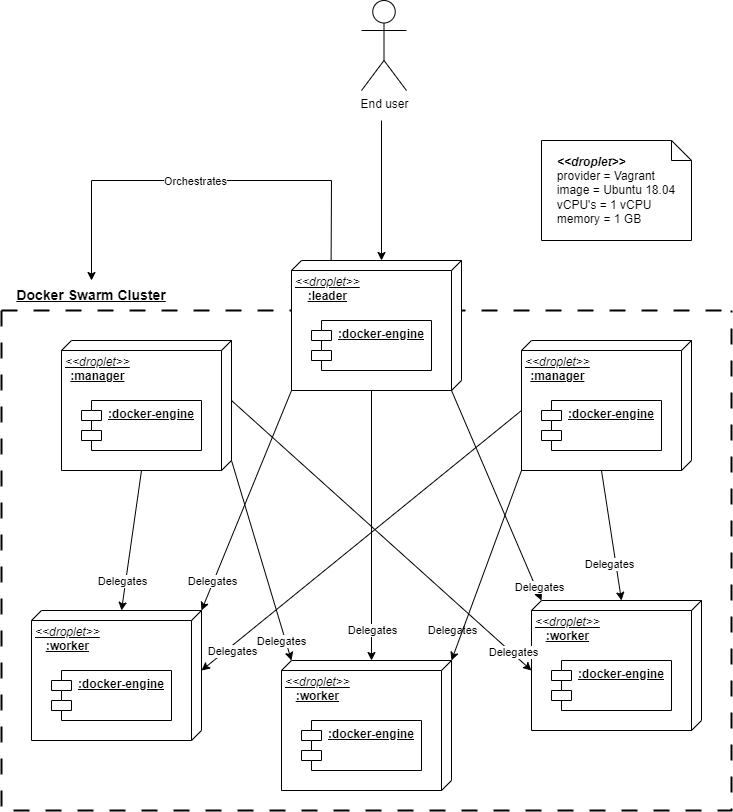

The diagram above was exported from draw.io. Its source (the exported page's mxGraphModel, read from the mxfile embedded in the PNG):
<mxGraphModel dx="1506" dy="2656" grid="1" gridSize="10" guides="1" tooltips="1" connect="1" arrows="1" fold="1" page="1" pageScale="1" pageWidth="827" pageHeight="1169" math="0" shadow="0">
  <root>
    <mxCell id="0" />
    <mxCell id="1" parent="0" />
    <mxCell id="zzG7--tD7Q2KPXz5oaP5-80" value="" style="swimlane;startSize=0;strokeWidth=2;dashed=1;dashPattern=8 8;" vertex="1" parent="1">
      <mxGeometry x="1350" y="-110" width="730" height="500" as="geometry" />
    </mxCell>
    <mxCell id="RGzH9FZQZOFzf2Un8pL5-76" value="&lt;div align=&quot;justify&quot;&gt;&lt;b&gt;&lt;i&gt;&amp;lt;&amp;lt;droplet&amp;gt;&amp;gt;&lt;/i&gt;&lt;/b&gt;&lt;br&gt;&lt;/div&gt;&lt;div align=&quot;justify&quot;&gt;provider = Vagrant&lt;/div&gt;&lt;div align=&quot;justify&quot;&gt;image = Ubuntu 18.04&lt;/div&gt;&lt;div align=&quot;justify&quot;&gt;vCPU's = 1 vCPU&lt;/div&gt;&lt;div align=&quot;justify&quot;&gt;memory = 1 GB&lt;/div&gt;" style="shape=note;size=20;whiteSpace=wrap;html=1;" parent="1" vertex="1">
      <mxGeometry x="1890" y="-280" width="150" height="100" as="geometry" />
    </mxCell>
    <mxCell id="zzG7--tD7Q2KPXz5oaP5-41" value="" style="group" vertex="1" connectable="0" parent="1">
      <mxGeometry x="1410" y="-80" width="170" height="130" as="geometry" />
    </mxCell>
    <mxCell id="zzG7--tD7Q2KPXz5oaP5-42" value="&lt;div&gt;&lt;i&gt;&amp;lt;&amp;lt;droplet&amp;gt;&amp;gt;&lt;/i&gt;&lt;/div&gt;&lt;div align=&quot;center&quot;&gt;&lt;b&gt;:manager&lt;/b&gt;&lt;br&gt;&lt;/div&gt;" style="verticalAlign=top;align=left;spacingTop=8;spacingLeft=2;spacingRight=12;shape=cube;size=10;direction=south;fontStyle=4;html=1;whiteSpace=wrap;" vertex="1" parent="zzG7--tD7Q2KPXz5oaP5-41">
      <mxGeometry width="170" height="130" as="geometry" />
    </mxCell>
    <mxCell id="zzG7--tD7Q2KPXz5oaP5-43" value="&lt;div&gt;&lt;u style=&quot;background-color: initial;&quot;&gt;&lt;b&gt;:docker-engine&lt;/b&gt;&lt;/u&gt;&lt;br&gt;&lt;/div&gt;" style="shape=module;align=left;spacingLeft=20;align=center;verticalAlign=top;whiteSpace=wrap;html=1;" vertex="1" parent="zzG7--tD7Q2KPXz5oaP5-41">
      <mxGeometry x="20" y="60" width="120" height="50" as="geometry" />
    </mxCell>
    <mxCell id="zzG7--tD7Q2KPXz5oaP5-44" value="" style="group" vertex="1" connectable="0" parent="1">
      <mxGeometry x="1870" y="-80" width="170" height="130" as="geometry" />
    </mxCell>
    <mxCell id="zzG7--tD7Q2KPXz5oaP5-45" value="&lt;div&gt;&lt;i&gt;&amp;lt;&amp;lt;droplet&amp;gt;&amp;gt;&lt;/i&gt;&lt;/div&gt;&lt;div align=&quot;center&quot;&gt;&lt;b&gt;:manager&lt;/b&gt;&lt;br&gt;&lt;/div&gt;" style="verticalAlign=top;align=left;spacingTop=8;spacingLeft=2;spacingRight=12;shape=cube;size=10;direction=south;fontStyle=4;html=1;whiteSpace=wrap;" vertex="1" parent="zzG7--tD7Q2KPXz5oaP5-44">
      <mxGeometry width="170" height="130" as="geometry" />
    </mxCell>
    <mxCell id="zzG7--tD7Q2KPXz5oaP5-46" value="&lt;div&gt;&lt;u style=&quot;background-color: initial;&quot;&gt;&lt;b&gt;:docker-engine&lt;/b&gt;&lt;/u&gt;&lt;br&gt;&lt;/div&gt;" style="shape=module;align=left;spacingLeft=20;align=center;verticalAlign=top;whiteSpace=wrap;html=1;" vertex="1" parent="zzG7--tD7Q2KPXz5oaP5-44">
      <mxGeometry x="20" y="60" width="120" height="50" as="geometry" />
    </mxCell>
    <mxCell id="zzG7--tD7Q2KPXz5oaP5-47" value="" style="group" vertex="1" connectable="0" parent="1">
      <mxGeometry x="1380" y="190" width="170" height="130" as="geometry" />
    </mxCell>
    <mxCell id="zzG7--tD7Q2KPXz5oaP5-48" value="&lt;div&gt;&lt;i&gt;&amp;lt;&amp;lt;droplet&amp;gt;&amp;gt;&lt;/i&gt;&lt;/div&gt;&lt;div align=&quot;center&quot;&gt;&lt;b&gt;:worker&lt;/b&gt;&lt;br&gt;&lt;/div&gt;" style="verticalAlign=top;align=left;spacingTop=8;spacingLeft=2;spacingRight=12;shape=cube;size=10;direction=south;fontStyle=4;html=1;whiteSpace=wrap;" vertex="1" parent="zzG7--tD7Q2KPXz5oaP5-47">
      <mxGeometry width="170" height="130" as="geometry" />
    </mxCell>
    <mxCell id="zzG7--tD7Q2KPXz5oaP5-49" value="&lt;div&gt;&lt;u style=&quot;background-color: initial;&quot;&gt;&lt;b&gt;:docker-engine&lt;/b&gt;&lt;/u&gt;&lt;br&gt;&lt;/div&gt;" style="shape=module;align=left;spacingLeft=20;align=center;verticalAlign=top;whiteSpace=wrap;html=1;" vertex="1" parent="zzG7--tD7Q2KPXz5oaP5-47">
      <mxGeometry x="20" y="60" width="120" height="50" as="geometry" />
    </mxCell>
    <mxCell id="zzG7--tD7Q2KPXz5oaP5-50" value="" style="group" vertex="1" connectable="0" parent="1">
      <mxGeometry x="1630" y="240" width="170" height="130" as="geometry" />
    </mxCell>
    <mxCell id="zzG7--tD7Q2KPXz5oaP5-51" value="&lt;div&gt;&lt;i&gt;&amp;lt;&amp;lt;droplet&amp;gt;&amp;gt;&lt;/i&gt;&lt;/div&gt;&lt;div align=&quot;center&quot;&gt;&lt;b&gt;:worker&lt;/b&gt;&lt;br&gt;&lt;/div&gt;" style="verticalAlign=top;align=left;spacingTop=8;spacingLeft=2;spacingRight=12;shape=cube;size=10;direction=south;fontStyle=4;html=1;whiteSpace=wrap;" vertex="1" parent="zzG7--tD7Q2KPXz5oaP5-50">
      <mxGeometry width="170" height="130" as="geometry" />
    </mxCell>
    <mxCell id="zzG7--tD7Q2KPXz5oaP5-52" value="&lt;div&gt;&lt;u style=&quot;background-color: initial;&quot;&gt;&lt;b&gt;:docker-engine&lt;/b&gt;&lt;/u&gt;&lt;br&gt;&lt;/div&gt;" style="shape=module;align=left;spacingLeft=20;align=center;verticalAlign=top;whiteSpace=wrap;html=1;" vertex="1" parent="zzG7--tD7Q2KPXz5oaP5-50">
      <mxGeometry x="20" y="60" width="120" height="50" as="geometry" />
    </mxCell>
    <mxCell id="zzG7--tD7Q2KPXz5oaP5-53" value="" style="group" vertex="1" connectable="0" parent="1">
      <mxGeometry x="1880" y="180" width="170" height="130" as="geometry" />
    </mxCell>
    <mxCell id="zzG7--tD7Q2KPXz5oaP5-54" value="&lt;div&gt;&lt;i&gt;&amp;lt;&amp;lt;droplet&amp;gt;&amp;gt;&lt;/i&gt;&lt;/div&gt;&lt;div align=&quot;center&quot;&gt;&lt;b&gt;:worker&lt;/b&gt;&lt;br&gt;&lt;/div&gt;" style="verticalAlign=top;align=left;spacingTop=8;spacingLeft=2;spacingRight=12;shape=cube;size=10;direction=south;fontStyle=4;html=1;whiteSpace=wrap;" vertex="1" parent="zzG7--tD7Q2KPXz5oaP5-53">
      <mxGeometry width="170" height="130" as="geometry" />
    </mxCell>
    <mxCell id="zzG7--tD7Q2KPXz5oaP5-55" value="&lt;div&gt;&lt;u style=&quot;background-color: initial;&quot;&gt;&lt;b&gt;:docker-engine&lt;/b&gt;&lt;/u&gt;&lt;br&gt;&lt;/div&gt;" style="shape=module;align=left;spacingLeft=20;align=center;verticalAlign=top;whiteSpace=wrap;html=1;" vertex="1" parent="zzG7--tD7Q2KPXz5oaP5-53">
      <mxGeometry x="20" y="60" width="120" height="50" as="geometry" />
    </mxCell>
    <mxCell id="zzG7--tD7Q2KPXz5oaP5-14" value="" style="group" vertex="1" connectable="0" parent="1">
      <mxGeometry x="1640" y="-160" width="170" height="130" as="geometry" />
    </mxCell>
    <mxCell id="zzG7--tD7Q2KPXz5oaP5-15" value="&lt;div&gt;&lt;i&gt;&amp;lt;&amp;lt;droplet&amp;gt;&amp;gt;&lt;/i&gt;&lt;/div&gt;&lt;div align=&quot;center&quot;&gt;&lt;b&gt;:leader&lt;/b&gt;&lt;br&gt;&lt;/div&gt;" style="verticalAlign=top;align=left;spacingTop=8;spacingLeft=2;spacingRight=12;shape=cube;size=10;direction=south;fontStyle=4;html=1;whiteSpace=wrap;" vertex="1" parent="zzG7--tD7Q2KPXz5oaP5-14">
      <mxGeometry width="170" height="130" as="geometry" />
    </mxCell>
    <mxCell id="zzG7--tD7Q2KPXz5oaP5-35" value="&lt;div&gt;&lt;u style=&quot;background-color: initial;&quot;&gt;&lt;b&gt;:docker-engine&lt;/b&gt;&lt;/u&gt;&lt;br&gt;&lt;/div&gt;" style="shape=module;align=left;spacingLeft=20;align=center;verticalAlign=top;whiteSpace=wrap;html=1;" vertex="1" parent="zzG7--tD7Q2KPXz5oaP5-14">
      <mxGeometry x="20" y="60" width="120" height="50" as="geometry" />
    </mxCell>
    <mxCell id="zzG7--tD7Q2KPXz5oaP5-62" style="edgeStyle=orthogonalEdgeStyle;rounded=0;orthogonalLoop=1;jettySize=auto;html=1;exitX=0;exitY=0;exitDx=130;exitDy=90;exitPerimeter=0;entryX=0;entryY=0;entryDx=0;entryDy=80;entryPerimeter=0;" edge="1" parent="1" source="zzG7--tD7Q2KPXz5oaP5-15" target="zzG7--tD7Q2KPXz5oaP5-51">
      <mxGeometry relative="1" as="geometry" />
    </mxCell>
    <mxCell id="zzG7--tD7Q2KPXz5oaP5-63" value="Delegates" style="edgeLabel;html=1;align=center;verticalAlign=middle;resizable=0;points=[];" vertex="1" connectable="0" parent="zzG7--tD7Q2KPXz5oaP5-62">
      <mxGeometry x="0.1752" y="-1" relative="1" as="geometry">
        <mxPoint x="1" y="81" as="offset" />
      </mxGeometry>
    </mxCell>
    <mxCell id="zzG7--tD7Q2KPXz5oaP5-64" style="rounded=0;orthogonalLoop=1;jettySize=auto;html=1;entryX=0;entryY=0;entryDx=0;entryDy=160;entryPerimeter=0;exitX=0;exitY=0;exitDx=130;exitDy=10;exitPerimeter=0;" edge="1" parent="1" source="zzG7--tD7Q2KPXz5oaP5-15" target="zzG7--tD7Q2KPXz5oaP5-54">
      <mxGeometry relative="1" as="geometry">
        <mxPoint x="1810" y="-10" as="sourcePoint" />
      </mxGeometry>
    </mxCell>
    <mxCell id="zzG7--tD7Q2KPXz5oaP5-65" value="Delegates" style="edgeLabel;html=1;align=center;verticalAlign=middle;resizable=0;points=[];" vertex="1" connectable="0" parent="zzG7--tD7Q2KPXz5oaP5-64">
      <mxGeometry x="-0.3103" y="2" relative="1" as="geometry">
        <mxPoint x="-33" y="168" as="offset" />
      </mxGeometry>
    </mxCell>
    <mxCell id="zzG7--tD7Q2KPXz5oaP5-66" style="rounded=0;orthogonalLoop=1;jettySize=auto;html=1;exitX=1;exitY=1;exitDx=0;exitDy=0;exitPerimeter=0;entryX=0;entryY=0;entryDx=0;entryDy=0;entryPerimeter=0;" edge="1" parent="1" source="zzG7--tD7Q2KPXz5oaP5-15" target="zzG7--tD7Q2KPXz5oaP5-48">
      <mxGeometry relative="1" as="geometry">
        <mxPoint x="1820" y="-30" as="sourcePoint" />
        <mxPoint x="1900" y="170" as="targetPoint" />
      </mxGeometry>
    </mxCell>
    <mxCell id="zzG7--tD7Q2KPXz5oaP5-67" value="Delegates" style="edgeLabel;html=1;align=center;verticalAlign=middle;resizable=0;points=[];" vertex="1" connectable="0" parent="zzG7--tD7Q2KPXz5oaP5-66">
      <mxGeometry x="-0.3103" y="2" relative="1" as="geometry">
        <mxPoint x="-51" y="113" as="offset" />
      </mxGeometry>
    </mxCell>
    <mxCell id="zzG7--tD7Q2KPXz5oaP5-68" style="rounded=0;orthogonalLoop=1;jettySize=auto;html=1;entryX=0;entryY=0;entryDx=0;entryDy=80;entryPerimeter=0;exitX=0;exitY=0;exitDx=130;exitDy=90;exitPerimeter=0;" edge="1" parent="1" source="zzG7--tD7Q2KPXz5oaP5-45" target="zzG7--tD7Q2KPXz5oaP5-54">
      <mxGeometry relative="1" as="geometry">
        <mxPoint x="1810" y="-20" as="sourcePoint" />
        <mxPoint x="1900" y="170" as="targetPoint" />
      </mxGeometry>
    </mxCell>
    <mxCell id="zzG7--tD7Q2KPXz5oaP5-69" value="Delegates" style="edgeLabel;html=1;align=center;verticalAlign=middle;resizable=0;points=[];" vertex="1" connectable="0" parent="zzG7--tD7Q2KPXz5oaP5-68">
      <mxGeometry x="-0.3103" y="2" relative="1" as="geometry">
        <mxPoint x="-2" y="49" as="offset" />
      </mxGeometry>
    </mxCell>
    <mxCell id="zzG7--tD7Q2KPXz5oaP5-70" style="rounded=0;orthogonalLoop=1;jettySize=auto;html=1;entryX=0;entryY=0;entryDx=0;entryDy=0;entryPerimeter=0;exitX=1;exitY=1;exitDx=0;exitDy=0;exitPerimeter=0;" edge="1" parent="1" source="zzG7--tD7Q2KPXz5oaP5-45" target="zzG7--tD7Q2KPXz5oaP5-51">
      <mxGeometry relative="1" as="geometry">
        <mxPoint x="1820" y="-10" as="sourcePoint" />
        <mxPoint x="1910" y="180" as="targetPoint" />
      </mxGeometry>
    </mxCell>
    <mxCell id="zzG7--tD7Q2KPXz5oaP5-71" value="Delegates" style="edgeLabel;html=1;align=center;verticalAlign=middle;resizable=0;points=[];" vertex="1" connectable="0" parent="zzG7--tD7Q2KPXz5oaP5-70">
      <mxGeometry x="-0.3103" y="2" relative="1" as="geometry">
        <mxPoint x="39" y="51" as="offset" />
      </mxGeometry>
    </mxCell>
    <mxCell id="zzG7--tD7Q2KPXz5oaP5-72" style="rounded=0;orthogonalLoop=1;jettySize=auto;html=1;entryX=0;entryY=0;entryDx=60;entryDy=0;entryPerimeter=0;exitX=0;exitY=0;exitDx=70;exitDy=170;exitPerimeter=0;" edge="1" parent="1" source="zzG7--tD7Q2KPXz5oaP5-45" target="zzG7--tD7Q2KPXz5oaP5-48">
      <mxGeometry relative="1" as="geometry">
        <mxPoint x="1830" as="sourcePoint" />
        <mxPoint x="1920" y="190" as="targetPoint" />
      </mxGeometry>
    </mxCell>
    <mxCell id="zzG7--tD7Q2KPXz5oaP5-73" value="Delegates" style="edgeLabel;html=1;align=center;verticalAlign=middle;resizable=0;points=[];" vertex="1" connectable="0" parent="zzG7--tD7Q2KPXz5oaP5-72">
      <mxGeometry x="-0.3103" y="2" relative="1" as="geometry">
        <mxPoint x="-181" y="149" as="offset" />
      </mxGeometry>
    </mxCell>
    <mxCell id="zzG7--tD7Q2KPXz5oaP5-74" style="rounded=0;orthogonalLoop=1;jettySize=auto;html=1;entryX=0;entryY=0;entryDx=70;entryDy=170;entryPerimeter=0;exitX=0;exitY=0;exitDx=60;exitDy=0;exitPerimeter=0;" edge="1" parent="1" source="zzG7--tD7Q2KPXz5oaP5-42" target="zzG7--tD7Q2KPXz5oaP5-54">
      <mxGeometry relative="1" as="geometry">
        <mxPoint x="1840" y="10" as="sourcePoint" />
        <mxPoint x="1930" y="200" as="targetPoint" />
      </mxGeometry>
    </mxCell>
    <mxCell id="zzG7--tD7Q2KPXz5oaP5-75" value="Delegates" style="edgeLabel;html=1;align=center;verticalAlign=middle;resizable=0;points=[];" vertex="1" connectable="0" parent="zzG7--tD7Q2KPXz5oaP5-74">
      <mxGeometry x="-0.3103" y="2" relative="1" as="geometry">
        <mxPoint x="175" y="159" as="offset" />
      </mxGeometry>
    </mxCell>
    <mxCell id="zzG7--tD7Q2KPXz5oaP5-76" style="rounded=0;orthogonalLoop=1;jettySize=auto;html=1;entryX=0;entryY=0;entryDx=0;entryDy=160;entryPerimeter=0;exitX=0;exitY=0;exitDx=120;exitDy=0;exitPerimeter=0;" edge="1" parent="1" source="zzG7--tD7Q2KPXz5oaP5-42" target="zzG7--tD7Q2KPXz5oaP5-51">
      <mxGeometry relative="1" as="geometry">
        <mxPoint x="1850" y="20" as="sourcePoint" />
        <mxPoint x="1940" y="210" as="targetPoint" />
      </mxGeometry>
    </mxCell>
    <mxCell id="zzG7--tD7Q2KPXz5oaP5-77" value="Delegates" style="edgeLabel;html=1;align=center;verticalAlign=middle;resizable=0;points=[];" vertex="1" connectable="0" parent="zzG7--tD7Q2KPXz5oaP5-76">
      <mxGeometry x="-0.3103" y="2" relative="1" as="geometry">
        <mxPoint x="27" y="112" as="offset" />
      </mxGeometry>
    </mxCell>
    <mxCell id="zzG7--tD7Q2KPXz5oaP5-78" style="rounded=0;orthogonalLoop=1;jettySize=auto;html=1;entryX=0;entryY=0;entryDx=0;entryDy=80;entryPerimeter=0;exitX=0;exitY=0;exitDx=130;exitDy=90;exitPerimeter=0;" edge="1" parent="1" source="zzG7--tD7Q2KPXz5oaP5-42" target="zzG7--tD7Q2KPXz5oaP5-48">
      <mxGeometry relative="1" as="geometry">
        <mxPoint x="1464.5" y="50" as="sourcePoint" />
        <mxPoint x="1464.5" y="160" as="targetPoint" />
      </mxGeometry>
    </mxCell>
    <mxCell id="zzG7--tD7Q2KPXz5oaP5-79" value="Delegates" style="edgeLabel;html=1;align=center;verticalAlign=middle;resizable=0;points=[];" vertex="1" connectable="0" parent="zzG7--tD7Q2KPXz5oaP5-78">
      <mxGeometry x="-0.3103" y="2" relative="1" as="geometry">
        <mxPoint x="-15" y="61" as="offset" />
      </mxGeometry>
    </mxCell>
    <mxCell id="zzG7--tD7Q2KPXz5oaP5-81" value="&lt;font style=&quot;font-size: 14px;&quot;&gt;&lt;b&gt;&lt;u&gt;Docker Swarm Cluster&lt;/u&gt;&lt;/b&gt;&lt;/font&gt;" style="text;html=1;strokeColor=none;fillColor=none;align=center;verticalAlign=middle;whiteSpace=wrap;rounded=0;" vertex="1" parent="1">
      <mxGeometry x="1350" y="-140" width="180" height="30" as="geometry" />
    </mxCell>
    <mxCell id="zzG7--tD7Q2KPXz5oaP5-82" value="End user" style="shape=umlActor;verticalLabelPosition=bottom;verticalAlign=top;html=1;outlineConnect=0;" vertex="1" parent="1">
      <mxGeometry x="1710" y="-420" width="45" height="90" as="geometry" />
    </mxCell>
    <mxCell id="zzG7--tD7Q2KPXz5oaP5-83" value="" style="endArrow=classic;html=1;rounded=0;entryX=0;entryY=0;entryDx=0;entryDy=80;entryPerimeter=0;" edge="1" parent="1" target="zzG7--tD7Q2KPXz5oaP5-15">
      <mxGeometry width="50" height="50" relative="1" as="geometry">
        <mxPoint x="1730" y="-300" as="sourcePoint" />
        <mxPoint x="1800" y="-230" as="targetPoint" />
      </mxGeometry>
    </mxCell>
    <mxCell id="zzG7--tD7Q2KPXz5oaP5-84" value="" style="endArrow=classic;html=1;rounded=0;exitX=-0.002;exitY=0.767;exitDx=0;exitDy=0;exitPerimeter=0;entryX=0.5;entryY=0;entryDx=0;entryDy=0;" edge="1" parent="1" source="zzG7--tD7Q2KPXz5oaP5-15" target="zzG7--tD7Q2KPXz5oaP5-81">
      <mxGeometry width="50" height="50" relative="1" as="geometry">
        <mxPoint x="1760" y="-150" as="sourcePoint" />
        <mxPoint x="1880" y="-170" as="targetPoint" />
        <Array as="points">
          <mxPoint x="1680" y="-240" />
          <mxPoint x="1440" y="-240" />
        </Array>
      </mxGeometry>
    </mxCell>
    <mxCell id="zzG7--tD7Q2KPXz5oaP5-85" value="Orchestrates" style="edgeLabel;html=1;align=center;verticalAlign=middle;resizable=0;points=[];" vertex="1" connectable="0" parent="zzG7--tD7Q2KPXz5oaP5-84">
      <mxGeometry x="0.0758" y="-3" relative="1" as="geometry">
        <mxPoint x="10" y="3" as="offset" />
      </mxGeometry>
    </mxCell>
  </root>
</mxGraphModel>